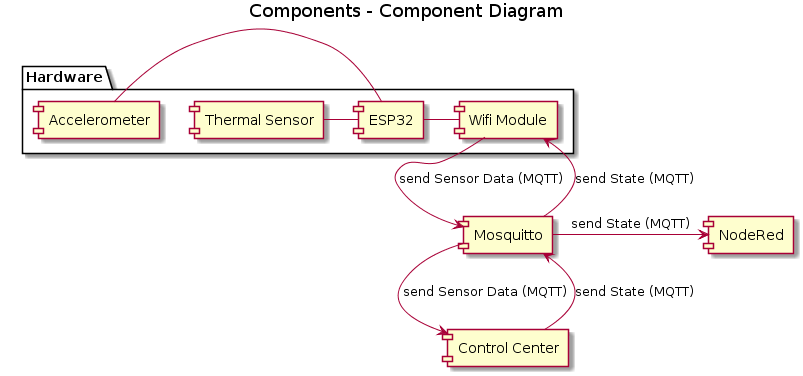

The diagram above was rendered by PlantUML. Its source (embedded in the PNG):
@startuml
title Components - Component Diagram
package "Hardware" {
[Thermal Sensor] - [ESP32]
[Accelerometer] - [ESP32]
[ESP32] - [Wifi Module]
}
[Wifi Module] --> [Mosquitto] : send Sensor Data (MQTT)
[Mosquitto] -> [Wifi Module] : send State (MQTT)
[Mosquitto] -> [Control Center] : send Sensor Data (MQTT)
[Control Center] --> [Mosquitto] : send State (MQTT)
[Mosquitto] -> [NodeRed] : send State (MQTT)
@enduml